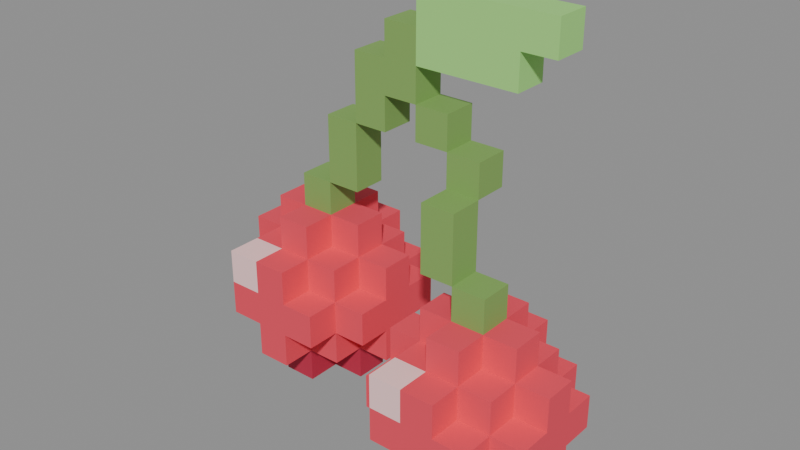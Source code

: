 # Source: cherry_voxel.blend  (saved by Blender 5.2.44; exported with 4.5.12 LTS)
import bpy
from mathutils import Matrix  # noqa: F401  (used for matrix-valued properties, if any)

bpy.ops.wm.read_factory_settings(use_empty=True)
scene = bpy.context.scene
scene.name = 'Scene'

# ---- materials (node trees are filled in below, after node groups)
mat_cherry_red = bpy.data.materials.new('Cherry_Red')
mat_cherry_red.diffuse_color = (0.85, 0.06, 0.1, 1.0)
mat_cherry_darkred = bpy.data.materials.new('Cherry_DarkRed')
mat_cherry_darkred.diffuse_color = (0.5, 0.02, 0.06, 1.0)
mat_cherry_highlight = bpy.data.materials.new('Cherry_Highlight')
mat_cherry_highlight.diffuse_color = (1.0, 0.65, 0.65, 1.0)
mat_cherry_stem = bpy.data.materials.new('Cherry_Stem')
mat_cherry_stem.diffuse_color = (0.22, 0.4, 0.1, 1.0)
mat_cherry_leaf = bpy.data.materials.new('Cherry_Leaf')
mat_cherry_leaf.diffuse_color = (0.35, 0.75, 0.2, 1.0)

# ---- material node trees
mat_cherry_red.use_nodes = True; mat_cherry_red.node_tree.nodes.clear()
_N = mat_cherry_red.node_tree.nodes; _L = mat_cherry_red.node_tree.links
n0 = _N.new('ShaderNodeBsdfPrincipled'); n0.name = 'Principled BSDF'; n0.location = (-200, 100)
n0.inputs[0].default_value = (0.85, 0.06, 0.1, 1.0)
n0.inputs[2].default_value = 0.8
n0.inputs[10].default_value = 0.005
n1 = _N.new('ShaderNodeOutputMaterial'); n1.name = 'Material Output'; n1.location = (200, 100)
_L.new(n0.outputs[0], n1.inputs[0])
n1.is_active_output = True
mat_cherry_darkred.use_nodes = True; mat_cherry_darkred.node_tree.nodes.clear()
_N = mat_cherry_darkred.node_tree.nodes; _L = mat_cherry_darkred.node_tree.links
n0 = _N.new('ShaderNodeBsdfPrincipled'); n0.name = 'Principled BSDF'; n0.location = (-200, 100)
n0.inputs[0].default_value = (0.5, 0.02, 0.06, 1.0)
n0.inputs[2].default_value = 0.8
n0.inputs[10].default_value = 0.005
n1 = _N.new('ShaderNodeOutputMaterial'); n1.name = 'Material Output'; n1.location = (200, 100)
_L.new(n0.outputs[0], n1.inputs[0])
n1.is_active_output = True
mat_cherry_highlight.use_nodes = True; mat_cherry_highlight.node_tree.nodes.clear()
_N = mat_cherry_highlight.node_tree.nodes; _L = mat_cherry_highlight.node_tree.links
n0 = _N.new('ShaderNodeBsdfPrincipled'); n0.name = 'Principled BSDF'; n0.location = (-200, 100)
n0.inputs[0].default_value = (1.0, 0.65, 0.65, 1.0)
n0.inputs[2].default_value = 0.8
n0.inputs[10].default_value = 0.005
n1 = _N.new('ShaderNodeOutputMaterial'); n1.name = 'Material Output'; n1.location = (200, 100)
_L.new(n0.outputs[0], n1.inputs[0])
n1.is_active_output = True
mat_cherry_stem.use_nodes = True; mat_cherry_stem.node_tree.nodes.clear()
_N = mat_cherry_stem.node_tree.nodes; _L = mat_cherry_stem.node_tree.links
n0 = _N.new('ShaderNodeBsdfPrincipled'); n0.name = 'Principled BSDF'; n0.location = (-200, 100)
n0.inputs[0].default_value = (0.22, 0.4, 0.1, 1.0)
n0.inputs[2].default_value = 0.8
n0.inputs[10].default_value = 0.005
n1 = _N.new('ShaderNodeOutputMaterial'); n1.name = 'Material Output'; n1.location = (200, 100)
_L.new(n0.outputs[0], n1.inputs[0])
n1.is_active_output = True
mat_cherry_leaf.use_nodes = True; mat_cherry_leaf.node_tree.nodes.clear()
_N = mat_cherry_leaf.node_tree.nodes; _L = mat_cherry_leaf.node_tree.links
n0 = _N.new('ShaderNodeBsdfPrincipled'); n0.name = 'Principled BSDF'; n0.location = (-200, 100)
n0.inputs[0].default_value = (0.35, 0.75, 0.2, 1.0)
n0.inputs[2].default_value = 0.8
n0.inputs[10].default_value = 0.005
n1 = _N.new('ShaderNodeOutputMaterial'); n1.name = 'Material Output'; n1.location = (200, 100)
_L.new(n0.outputs[0], n1.inputs[0])
n1.is_active_output = True

# ---- meshes
me_cherrymesh = bpy.data.meshes.new('CherryMesh')
me_cherrymesh.from_pydata([(-0.275, -0.05, -0.175), (-0.275, -0.05, -0.125), (-0.275, 0.0, -0.125), (-0.275, 0.0, -0.175), (-0.225, -0.05, -0.175), (-0.225, -0.05, -0.125), (-0.225, 0.0, -0.125), (-0.225, 0.0, -0.175), (-0.275, 0.0, -0.225), (-0.275, 0.05, -0.175), (-0.275, 0.05, -0.225), (-0.225, 0.05, -0.175), (-0.225, 0.05, -0.225), (-0.225, 0.0, -0.225), (-0.275, 0.05, -0.125), (-0.275, 0.0, -0.075), (-0.275, 0.05, -0.075), (-0.225, 0.05, -0.075), (-0.225, 0.05, -0.125), (-0.225, 0.0, -0.075), (-0.275, 0.1, -0.125), (-0.275, 0.1, -0.175), (-0.225, 0.1, -0.125), (-0.225, 0.1, -0.175), (-0.225, -0.1, -0.175), (-0.225, -0.1, -0.125), (-0.175, -0.1, -0.175), (-0.175, -0.1, -0.125), (-0.175, -0.05, -0.175), (-0.225, -0.05, -0.225), (-0.175, -0.05, -0.225), (-0.175, 0.0, -0.225), (-0.225, -0.05, -0.075), (-0.175, -0.05, -0.075), (-0.175, 0.0, -0.075), (-0.225, 0.0, -0.275), (-0.225, 0.05, -0.275), (-0.175, 0.05, -0.225), (-0.175, 0.05, -0.275), (-0.175, 0.0, -0.275), (-0.225, 0.0, -0.025), (-0.225, 0.05, -0.025), (-0.175, 0.05, -0.025), (-0.175, 0.05, -0.075), (-0.175, 0.0, -0.025), (-0.225, 0.1, -0.225), (-0.175, 0.1, -0.175), (-0.175, 0.1, -0.225), (-0.225, 0.1, -0.075), (-0.175, 0.1, -0.075), (-0.175, 0.1, -0.125), (-0.225, 0.15, -0.125), (-0.225, 0.15, -0.175), (-0.175, 0.15, -0.125), (-0.175, 0.15, -0.175), (-0.125, -0.1, -0.225), (-0.125, -0.05, -0.225), (-0.125, -0.05, -0.175), (-0.125, -0.1, -0.175), (-0.175, -0.1, -0.225), (-0.125, -0.1, -0.125), (-0.125, -0.05, -0.125), (-0.125, -0.05, -0.075), (-0.125, -0.1, -0.075), (-0.175, -0.1, -0.075), (-0.125, -0.05, -0.275), (-0.125, 0.0, -0.275), (-0.125, 0.0, -0.225), (-0.175, -0.05, -0.275), (-0.125, 0.0, -0.075), (-0.125, 0.0, -0.025), (-0.125, -0.05, -0.025), (-0.175, -0.05, -0.025), (-0.125, 0.05, -0.275), (-0.125, 0.1, -0.275), (-0.125, 0.1, -0.225), (-0.125, 0.05, -0.225), (-0.175, 0.1, -0.275), (-0.125, 0.05, -0.075), (-0.125, 0.1, -0.075), (-0.125, 0.1, -0.025), (-0.125, 0.05, -0.025), (-0.175, 0.1, -0.025), (-0.125, 0.15, -0.225), (-0.125, 0.15, -0.175), (-0.125, 0.1, -0.175), (-0.175, 0.15, -0.225), (-0.125, 0.15, -0.125), (-0.125, 0.1, -0.125), (-0.125, 0.15, -0.075), (-0.175, 0.15, -0.075), (-0.075, -0.1, -0.175), (-0.075, -0.05, -0.175), (-0.075, -0.05, -0.125), (-0.075, -0.1, -0.125), (-0.075, -0.05, -0.225), (-0.075, 0.0, -0.225), (-0.075, 0.0, -0.175), (-0.075, 0.0, -0.125), (-0.075, 0.0, -0.075), (-0.075, -0.05, -0.075), (-0.075, 0.0, -0.275), (-0.075, 0.05, -0.275), (-0.075, 0.05, -0.225), (-0.075, 0.05, -0.075), (-0.075, 0.05, -0.025), (-0.075, 0.0, -0.025), (-0.075, 0.1, -0.225), (-0.075, 0.1, -0.175), (-0.075, 0.05, -0.175), (-0.075, 0.05, -0.125), (-0.075, 0.1, -0.125), (-0.075, 0.1, -0.075), (-0.075, 0.15, -0.175), (-0.075, 0.15, -0.125), (-0.025, -0.05, -0.175), (-0.025, 0.0, -0.175), (-0.025, 0.0, -0.125), (-0.025, -0.05, -0.125), (-0.025, 0.0, -0.225), (-0.025, 0.05, -0.225), (-0.025, 0.05, -0.175), (-0.025, 0.05, -0.125), (-0.025, 0.05, -0.075), (-0.025, 0.0, -0.075), (-0.025, 0.1, -0.175), (-0.025, 0.1, -0.125), (-0.225, -0.1, -0.075), (0.025, -0.1, -0.225), (0.025, -0.1, -0.175), (0.025, -0.05, -0.175), (0.025, -0.05, -0.225), (0.075, -0.1, -0.225), (0.075, -0.1, -0.175), (0.075, -0.05, -0.175), (0.075, -0.05, -0.225), (0.025, -0.05, -0.275), (0.025, 0.0, -0.225), (0.025, 0.0, -0.275), (0.075, 0.0, -0.225), (0.075, 0.0, -0.275), (0.075, -0.05, -0.275), (0.025, 0.0, -0.175), (0.025, -0.05, -0.125), (0.025, 0.0, -0.125), (0.075, 0.0, -0.125), (0.075, 0.0, -0.175), (0.075, -0.05, -0.125), (0.025, 0.05, -0.175), (0.025, 0.05, -0.225), (0.075, 0.05, -0.175), (0.075, 0.05, -0.225), (0.075, -0.15, -0.225), (0.075, -0.15, -0.175), (0.125, -0.15, -0.225), (0.125, -0.15, -0.175), (0.125, -0.1, -0.225), (0.075, -0.1, -0.275), (0.125, -0.1, -0.275), (0.125, -0.05, -0.275), (0.075, -0.1, -0.125), (0.125, -0.1, -0.125), (0.125, -0.05, -0.125), (0.075, -0.05, -0.325), (0.075, 0.0, -0.325), (0.125, 0.0, -0.275), (0.125, 0.0, -0.325), (0.125, -0.05, -0.325), (0.075, -0.05, -0.075), (0.075, 0.0, -0.075), (0.125, 0.0, -0.075), (0.125, 0.0, -0.125), (0.125, -0.05, -0.075), (0.075, 0.05, -0.275), (0.125, 0.05, -0.225), (0.125, 0.05, -0.275), (0.075, 0.05, -0.125), (0.125, 0.05, -0.125), (0.125, 0.05, -0.175), (0.075, 0.1, -0.175), (0.075, 0.1, -0.225), (0.125, 0.1, -0.175), (0.125, 0.1, -0.225), (0.175, -0.15, -0.275), (0.175, -0.1, -0.275), (0.175, -0.1, -0.225), (0.175, -0.15, -0.225), (0.125, -0.15, -0.275), (0.175, -0.15, -0.175), (0.175, -0.1, -0.175), (0.175, -0.1, -0.125), (0.175, -0.15, -0.125), (0.125, -0.15, -0.125), (0.175, -0.1, -0.325), (0.175, -0.05, -0.325), (0.175, -0.05, -0.275), (0.125, -0.1, -0.325), (0.175, -0.05, -0.125), (0.175, -0.05, -0.075), (0.175, -0.1, -0.075), (0.125, -0.1, -0.075), (0.175, 0.0, -0.325), (0.175, 0.05, -0.325), (0.175, 0.05, -0.275), (0.175, 0.0, -0.275), (0.125, 0.05, -0.325), (0.175, 0.0, -0.125), (0.175, 0.05, -0.125), (0.175, 0.05, -0.075), (0.175, 0.0, -0.075), (0.125, 0.05, -0.075), (0.175, 0.1, -0.275), (0.175, 0.1, -0.225), (0.175, 0.05, -0.225), (0.125, 0.1, -0.275), (0.175, 0.1, -0.175), (0.175, 0.05, -0.175), (0.175, 0.1, -0.125), (0.125, 0.1, -0.125), (0.225, -0.15, -0.225), (0.225, -0.1, -0.225), (0.225, -0.1, -0.175), (0.225, -0.15, -0.175), (0.225, -0.1, -0.275), (0.225, -0.05, -0.275), (0.225, -0.05, -0.225), (0.225, -0.05, -0.175), (0.225, -0.05, -0.125), (0.225, -0.1, -0.125), (0.225, -0.05, -0.325), (0.225, 0.0, -0.325), (0.225, 0.0, -0.275), (0.225, 0.0, -0.125), (0.225, 0.0, -0.075), (0.225, -0.05, -0.075), (0.225, 0.05, -0.275), (0.225, 0.05, -0.225), (0.225, 0.0, -0.225), (0.225, 0.0, -0.175), (0.225, 0.05, -0.175), (0.225, 0.05, -0.125), (0.225, 0.1, -0.225), (0.225, 0.1, -0.175), (0.275, -0.1, -0.225), (0.275, -0.05, -0.225), (0.275, -0.05, -0.175), (0.275, -0.1, -0.175), (0.275, -0.05, -0.275), (0.275, 0.0, -0.275), (0.275, 0.0, -0.225), (0.275, 0.0, -0.175), (0.275, 0.0, -0.125), (0.275, -0.05, -0.125), (0.275, 0.05, -0.225), (0.275, 0.05, -0.175), (0.075, -0.15, -0.125), (-0.125, 0.05, 0.025), (-0.125, 0.0, 0.025), (-0.175, 0.0, 0.025), (-0.175, 0.05, 0.025), (-0.075, 0.0, 0.025), (-0.075, 0.05, 0.025), (-0.075, 0.05, 0.075), (-0.075, 0.0, 0.075), (-0.125, 0.0, 0.075), (-0.125, 0.05, 0.075), (-0.075, 0.05, 0.125), (-0.075, 0.0, 0.125), (-0.125, 0.0, 0.125), (-0.125, 0.05, 0.125), (-0.025, 0.0, 0.125), (-0.025, 0.05, 0.125), (-0.025, 0.05, 0.175), (-0.025, 0.0, 0.175), (-0.075, 0.0, 0.175), (-0.075, 0.05, 0.175), (-0.075, 0.0, 0.225), (-0.075, 0.05, 0.225), (-0.025, 0.05, 0.225), (-0.025, 0.0, 0.225), (-0.025, 0.0, 0.275), (-0.025, 0.05, 0.275), (0.025, 0.05, 0.275), (0.025, 0.05, 0.225), (0.025, 0.0, 0.225), (0.025, 0.0, 0.275), (0.175, 0.0, -0.025), (0.175, -0.05, -0.025), (0.125, -0.05, -0.025), (0.125, 0.0, -0.025), (0.125, 0.0, 0.025), (0.125, -0.05, 0.025), (0.075, -0.05, -0.025), (0.075, -0.05, 0.025), (0.075, 0.0, 0.025), (0.075, 0.0, -0.025), (0.125, 0.0, 0.075), (0.125, -0.05, 0.075), (0.075, -0.05, 0.075), (0.075, 0.0, 0.075), (0.125, 0.05, 0.075), (0.125, 0.05, 0.125), (0.125, 0.0, 0.125), (0.075, 0.0, 0.125), (0.075, 0.05, 0.125), (0.075, 0.05, 0.075), (0.075, 0.05, 0.175), (0.075, 0.0, 0.175), (0.025, 0.0, 0.125), (0.025, 0.0, 0.175), (0.025, 0.05, 0.175), (0.025, 0.05, 0.125), (0.075, 0.05, 0.275), (0.075, 0.05, 0.225), (0.075, 0.0, 0.225), (0.075, 0.0, 0.275), (0.025, 0.0, 0.325), (0.025, 0.05, 0.325), (0.075, 0.05, 0.325), (0.075, 0.0, 0.325), (0.125, 0.05, 0.275), (0.125, 0.05, 0.225), (0.125, 0.0, 0.225), (0.125, 0.0, 0.275), (0.125, 0.05, 0.325), (0.125, 0.0, 0.325), (0.175, 0.0, 0.225), (0.175, 0.05, 0.225), (0.175, 0.05, 0.275), (0.175, 0.0, 0.275), (0.175, 0.05, 0.325), (0.175, 0.0, 0.325), (0.225, 0.0, 0.275), (0.225, 0.05, 0.275), (0.225, 0.05, 0.325), (0.225, 0.0, 0.325)], [], [(0, 1, 2, 3), (0, 4, 5, 1), (1, 5, 6, 2), (0, 3, 7, 4), (8, 3, 9, 10), (10, 9, 11, 12), (8, 13, 7, 3), (8, 10, 12, 13), (3, 2, 14, 9), (2, 15, 16, 14), (14, 16, 17, 18), (2, 6, 19, 15), (15, 19, 17, 16), (9, 14, 20, 21), (21, 20, 22, 23), (14, 18, 22, 20), (9, 21, 23, 11), (24, 25, 5, 4), (24, 26, 27, 25), (24, 4, 28, 26), (29, 4, 7, 13), (29, 30, 28, 4), (29, 13, 31, 30), (5, 32, 19, 6), (32, 33, 34, 19), (35, 13, 12, 36), (36, 12, 37, 38), (35, 39, 31, 13), (35, 36, 38, 39), (19, 40, 41, 17), (17, 41, 42, 43), (19, 34, 44, 40), (40, 44, 42, 41), (12, 11, 23, 45), (45, 23, 46, 47), (12, 45, 47, 37), (18, 17, 48, 22), (22, 48, 49, 50), (17, 43, 49, 48), (23, 22, 51, 52), (52, 51, 53, 54), (22, 50, 53, 51), (23, 52, 54, 46), (55, 56, 57, 58), (59, 26, 28, 30), (59, 55, 58, 26), (59, 30, 56, 55), (26, 58, 60, 27), (60, 61, 62, 63), (27, 60, 63, 64), (64, 63, 62, 33), (65, 66, 67, 56), (68, 30, 31, 39), (68, 65, 56, 30), (68, 39, 66, 65), (62, 69, 70, 71), (33, 72, 44, 34), (33, 62, 71, 72), (72, 71, 70, 44), (39, 38, 73, 66), (73, 74, 75, 76), (38, 37, 47, 77), (77, 47, 75, 74), (38, 77, 74, 73), (78, 79, 80, 81), (43, 42, 82, 49), (49, 82, 80, 79), (42, 81, 80, 82), (75, 83, 84, 85), (47, 46, 54, 86), (86, 54, 84, 83), (47, 86, 83, 75), (54, 53, 87, 84), (88, 87, 89, 79), (50, 49, 90, 53), (53, 90, 89, 87), (49, 79, 89, 90), (91, 92, 93, 94), (58, 91, 94, 60), (60, 94, 93, 61), (58, 57, 92, 91), (95, 96, 97, 92), (56, 95, 92, 57), (56, 67, 96, 95), (93, 98, 99, 100), (61, 93, 100, 62), (62, 100, 99, 69), (101, 102, 103, 96), (73, 76, 103, 102), (66, 101, 96, 67), (66, 73, 102, 101), (99, 104, 105, 106), (78, 81, 105, 104), (69, 99, 106, 70), (70, 106, 105, 81), (103, 107, 108, 109), (75, 85, 108, 107), (76, 75, 107, 103), (110, 111, 112, 104), (88, 79, 112, 111), (78, 104, 112, 79), (108, 113, 114, 111), (84, 87, 114, 113), (88, 111, 114, 87), (85, 84, 113, 108), (115, 116, 117, 118), (92, 115, 118, 93), (93, 118, 117, 98), (92, 97, 116, 115), (119, 120, 121, 116), (103, 109, 121, 120), (96, 119, 116, 97), (96, 103, 120, 119), (116, 121, 122, 117), (117, 122, 123, 124), (110, 104, 123, 122), (98, 117, 124, 99), (99, 124, 123, 104), (121, 125, 126, 122), (108, 111, 126, 125), (110, 122, 126, 111), (109, 108, 125, 121), (25, 127, 32, 5), (25, 27, 64, 127), (127, 64, 33, 32), (128, 129, 130, 131), (128, 132, 133, 129), (129, 133, 134, 130), (128, 131, 135, 132), (136, 131, 137, 138), (138, 137, 139, 140), (136, 141, 135, 131), (136, 138, 140, 141), (131, 130, 142, 137), (130, 143, 144, 142), (142, 144, 145, 146), (130, 134, 147, 143), (143, 147, 145, 144), (137, 142, 148, 149), (149, 148, 150, 151), (142, 146, 150, 148), (137, 149, 151, 139), (152, 153, 133, 132), (152, 154, 155, 153), (152, 132, 156, 154), (157, 132, 135, 141), (157, 158, 156, 132), (157, 141, 159, 158), (133, 160, 147, 134), (160, 161, 162, 147), (163, 141, 140, 164), (164, 140, 165, 166), (163, 167, 159, 141), (163, 164, 166, 167), (147, 168, 169, 145), (145, 169, 170, 171), (147, 162, 172, 168), (168, 172, 170, 169), (140, 139, 151, 173), (173, 151, 174, 175), (140, 173, 175, 165), (146, 145, 176, 150), (150, 176, 177, 178), (145, 171, 177, 176), (151, 150, 179, 180), (180, 179, 181, 182), (150, 178, 181, 179), (151, 180, 182, 174), (183, 184, 185, 186), (187, 154, 156, 158), (187, 183, 186, 154), (187, 158, 184, 183), (154, 186, 188, 155), (188, 189, 190, 191), (155, 188, 191, 192), (192, 191, 190, 161), (193, 194, 195, 184), (196, 158, 159, 167), (196, 193, 184, 158), (196, 167, 194, 193), (190, 197, 198, 199), (161, 200, 172, 162), (161, 190, 199, 200), (200, 199, 198, 172), (167, 166, 201, 194), (201, 202, 203, 204), (166, 165, 175, 205), (205, 175, 203, 202), (166, 205, 202, 201), (206, 207, 208, 209), (171, 170, 210, 177), (177, 210, 208, 207), (170, 209, 208, 210), (203, 211, 212, 213), (175, 174, 182, 214), (214, 182, 212, 211), (175, 214, 211, 203), (182, 181, 215, 212), (216, 215, 217, 207), (178, 177, 218, 181), (181, 218, 217, 215), (177, 207, 217, 218), (219, 220, 221, 222), (186, 219, 222, 188), (188, 222, 221, 189), (186, 185, 220, 219), (223, 224, 225, 220), (184, 223, 220, 185), (184, 195, 224, 223), (221, 226, 227, 228), (189, 221, 228, 190), (190, 228, 227, 197), (229, 230, 231, 224), (201, 204, 231, 230), (194, 229, 224, 195), (194, 201, 230, 229), (227, 232, 233, 234), (206, 209, 233, 232), (197, 227, 234, 198), (198, 234, 233, 209), (231, 235, 236, 237), (203, 213, 236, 235), (204, 203, 235, 231), (238, 239, 240, 232), (216, 207, 240, 239), (206, 232, 240, 207), (236, 241, 242, 239), (212, 215, 242, 241), (216, 239, 242, 215), (213, 212, 241, 236), (243, 244, 245, 246), (220, 243, 246, 221), (221, 246, 245, 226), (220, 225, 244, 243), (247, 248, 249, 244), (231, 237, 249, 248), (224, 247, 244, 225), (224, 231, 248, 247), (244, 249, 250, 245), (245, 250, 251, 252), (238, 232, 251, 250), (226, 245, 252, 227), (227, 252, 251, 232), (249, 253, 254, 250), (236, 239, 254, 253), (238, 250, 254, 239), (237, 236, 253, 249), (153, 255, 160, 133), (153, 155, 192, 255), (255, 192, 161, 160), (70, 81, 256, 257), (44, 258, 259, 42), (42, 259, 256, 81), (44, 70, 257, 258), (258, 257, 256, 259), (260, 261, 262, 263), (257, 264, 265, 256), (256, 265, 262, 261), (257, 260, 263, 264), (257, 256, 261, 260), (263, 262, 266, 267), (264, 268, 269, 265), (265, 269, 266, 262), (264, 263, 267, 268), (268, 267, 266, 269), (270, 271, 272, 273), (267, 274, 275, 266), (266, 275, 272, 271), (267, 270, 273, 274), (267, 266, 271, 270), (274, 276, 277, 275), (275, 277, 278, 272), (274, 273, 279, 276), (276, 279, 278, 277), (279, 280, 281, 278), (278, 281, 282, 283), (279, 284, 285, 280), (280, 285, 282, 281), (198, 209, 286, 287), (172, 288, 289, 170), (170, 289, 286, 209), (172, 198, 287, 288), (288, 287, 286, 289), (288, 289, 290, 291), (292, 293, 294, 295), (295, 294, 290, 289), (292, 288, 291, 293), (292, 295, 289, 288), (291, 290, 296, 297), (293, 298, 299, 294), (294, 299, 296, 290), (293, 291, 297, 298), (298, 297, 296, 299), (296, 300, 301, 302), (299, 303, 304, 305), (305, 304, 301, 300), (299, 296, 302, 303), (303, 302, 301, 304), (299, 305, 300, 296), (303, 304, 306, 307), (308, 309, 310, 311), (311, 310, 306, 304), (308, 303, 307, 309), (309, 307, 306, 310), (308, 311, 304, 303), (309, 310, 283, 284), (272, 278, 283, 310), (273, 309, 284, 279), (273, 272, 310, 309), (283, 282, 312, 313), (284, 314, 315, 285), (284, 283, 313, 314), (285, 316, 317, 282), (282, 317, 318, 312), (285, 315, 319, 316), (316, 319, 318, 317), (313, 312, 320, 321), (314, 322, 323, 315), (314, 313, 321, 322), (312, 318, 324, 320), (315, 323, 325, 319), (319, 325, 324, 318), (326, 327, 328, 329), (321, 320, 328, 327), (322, 326, 329, 323), (322, 321, 327, 326), (320, 324, 330, 328), (323, 329, 331, 325), (325, 331, 330, 324), (332, 333, 334, 335), (328, 330, 334, 333), (329, 332, 335, 331), (331, 335, 334, 330), (329, 328, 333, 332)])
me_cherrymesh.polygons.foreach_set('material_index', [0, 0, 0, 0, 0, 0, 0, 0, 0, 0, 0, 0, 0, 0, 0, 0, 0, 0, 0, 0, 0, 0, 0, 0, 0, 1, 1, 1, 1, 0, 0, 0, 0, 0, 0, 0, 0, 0, 0, 0, 0, 0, 0, 0, 0, 0, 0, 0, 0, 0, 0, 1, 1, 1, 1, 0, 0, 0, 0, 1, 1, 1, 1, 1, 0, 0, 0, 0, 0, 0, 0, 0, 0, 0, 0, 0, 0, 0, 0, 0, 0, 0, 0, 0, 0, 0, 0, 1, 1, 1, 1, 0, 0, 0, 0, 0, 0, 0, 0, 0, 0, 0, 0, 0, 0, 0, 0, 0, 0, 0, 0, 0, 0, 0, 0, 0, 0, 0, 0, 0, 0, 0, 2, 2, 2, 0, 0, 0, 0, 0, 0, 0, 0, 0, 0, 0, 0, 0, 0, 0, 0, 0, 0, 0, 0, 0, 0, 0, 0, 0, 1, 1, 1, 1, 0, 0, 0, 0, 0, 0, 0, 0, 0, 0, 0, 0, 0, 0, 0, 0, 0, 0, 0, 0, 0, 0, 1, 1, 1, 1, 0, 0, 0, 0, 1, 1, 1, 1, 1, 0, 0, 0, 0, 0, 0, 0, 0, 0, 0, 0, 0, 0, 0, 0, 0, 0, 0, 0, 0, 0, 0, 0, 1, 1, 1, 1, 0, 0, 0, 0, 0, 0, 0, 0, 0, 0, 0, 0, 0, 0, 0, 0, 0, 0, 0, 0, 0, 0, 0, 0, 0, 0, 0, 0, 0, 0, 0, 2, 2, 2, 3, 3, 3, 3, 3, 3, 3, 3, 3, 3, 3, 3, 3, 3, 3, 3, 3, 3, 3, 3, 3, 3, 3, 3, 3, 3, 3, 3, 3, 3, 3, 3, 3, 3, 3, 3, 3, 3, 3, 3, 3, 3, 3, 3, 3, 3, 3, 3, 3, 3, 3, 3, 3, 3, 3, 3, 3, 3, 3, 4, 4, 4, 4, 4, 4, 4, 4, 4, 4, 4, 4, 4, 4, 4, 4, 4, 4, 4, 4, 4, 4, 4, 4, 4])
me_cherrymesh.materials.append(mat_cherry_red)
me_cherrymesh.materials.append(mat_cherry_darkred)
me_cherrymesh.materials.append(mat_cherry_highlight)
me_cherrymesh.materials.append(mat_cherry_stem)
me_cherrymesh.materials.append(mat_cherry_leaf)
me_cherrymesh.update()

# ---- objects
ob_cherry = bpy.data.objects.new('Cherry', None)
ob_cherrymesh = bpy.data.objects.new('CherryMesh', me_cherrymesh)

# ---- transforms, parenting, visibility, modifiers, constraints
ob_cherry.location = (0.0, 0.0, 0.0)
ob_cherrymesh.parent = ob_cherry
ob_cherrymesh.location = (0.0, 0.0, 0.0)

# ---- collection membership
scene.collection.objects.link(ob_cherry)
scene.collection.objects.link(ob_cherrymesh)

# ---- scene / render settings (as saved in the file)
scene.frame_start = 1; scene.frame_end = 250; scene.frame_set(1)
scene.render.engine = 'BLENDER_EEVEE_NEXT'
scene.render.bake_bias = 0.0
scene.render.bake_samples = 0
scene.render.compositor_device = 'GPU'
scene.eevee.use_volume_custom_range = False
scene.eevee.fast_gi_thickness_near = 0.1
scene.eevee.fast_gi_thickness_far = 0.0
scene.eevee.ray_tracing_options.screen_trace_thickness = 0.1
bpy.context.view_layer.update()

# ---- added for rendering (the .blend has no active camera and no usable light): camera, sun + grey world if the file has none
cam_auto = bpy.data.cameras.new('AutoCamera')
cam_auto.lens = 50.0
cam_auto.sensor_width = 36.0
cam_auto.clip_end = 1000.0
ob_auto_camera = bpy.data.objects.new('AutoCamera', cam_auto)
scene.collection.objects.link(ob_auto_camera)
ob_auto_camera.location = (0.835268, -1.00232, 0.668215)
ob_auto_camera.rotation_euler = (1.09748, -7.21219e-08, 0.694738)
scene.camera = ob_auto_camera
light_auto_sun = bpy.data.lights.new('AutoSun', 'SUN')
light_auto_sun.energy = 3.0
light_auto_sun.angle = 0.0523599
ob_auto_sun = bpy.data.objects.new('AutoSun', light_auto_sun)
scene.collection.objects.link(ob_auto_sun)
ob_auto_sun.rotation_euler = (0.872665, 0.174533, 0.523599)
if scene.world is None:
    world_auto = bpy.data.worlds.new('AutoWorld')
    world_auto.color = (0.3, 0.3, 0.3)
    scene.world = world_auto
bpy.context.view_layer.update()
